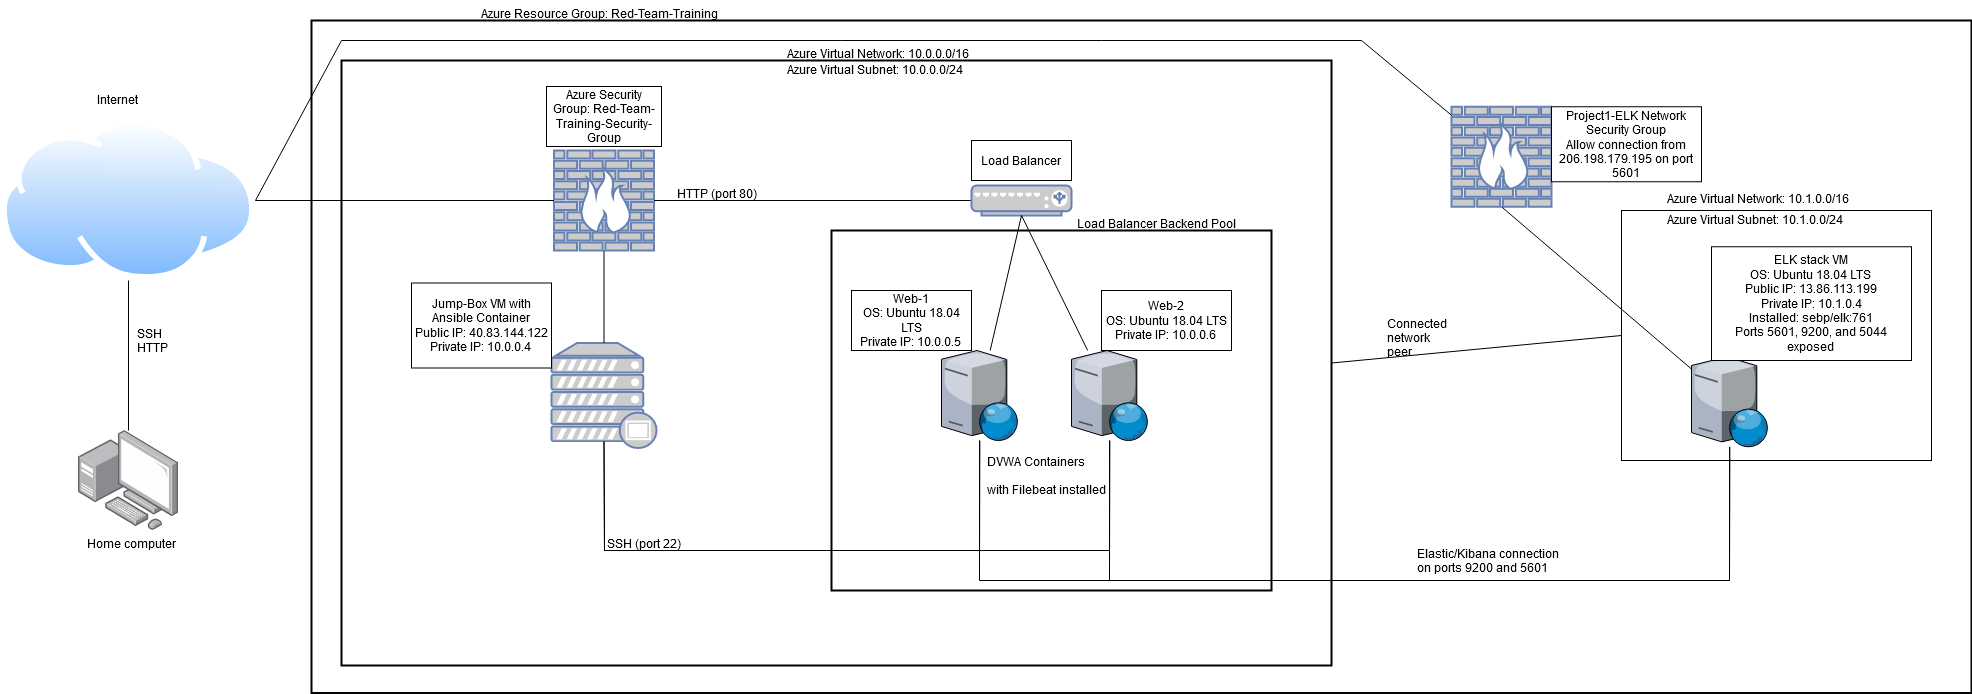

The diagram above was exported from draw.io. Its source (the exported page's mxGraphModel, read from the mxfile embedded in the PNG):
<mxGraphModel dx="2272" dy="738" grid="1" gridSize="10" guides="1" tooltips="1" connect="1" arrows="1" fold="1" page="1" pageScale="1" pageWidth="850" pageHeight="1100" math="0" shadow="0">
  <root>
    <mxCell id="0" />
    <mxCell id="1" parent="0" />
    <mxCell id="htRe7nBuJuqieIbmqY4w-27" value="" style="rounded=0;whiteSpace=wrap;html=1;strokeWidth=2;fillColor=none;" parent="1" vertex="1">
      <mxGeometry x="20" y="20" width="1660" height="672.5" as="geometry" />
    </mxCell>
    <mxCell id="0chU6epDvN0NIygQzpeB-8" value="" style="rounded=0;whiteSpace=wrap;html=1;fillColor=none;" vertex="1" parent="1">
      <mxGeometry x="1330" y="210" width="310" height="250" as="geometry" />
    </mxCell>
    <mxCell id="htRe7nBuJuqieIbmqY4w-20" value="" style="rounded=0;whiteSpace=wrap;html=1;strokeWidth=2;fillColor=none;" parent="1" vertex="1">
      <mxGeometry x="540" y="230" width="440" height="360" as="geometry" />
    </mxCell>
    <mxCell id="htRe7nBuJuqieIbmqY4w-23" value="" style="rounded=0;whiteSpace=wrap;html=1;strokeWidth=2;fillColor=none;" parent="1" vertex="1">
      <mxGeometry x="50" y="60" width="990" height="605" as="geometry" />
    </mxCell>
    <mxCell id="ssNMXDuJi5N9A2YkJRTr-1" value="" style="fontColor=#0066CC;verticalAlign=top;verticalLabelPosition=bottom;labelPosition=center;align=center;html=1;outlineConnect=0;fillColor=#CCCCCC;strokeColor=#6881B3;gradientColor=none;gradientDirection=north;strokeWidth=2;shape=mxgraph.networks.firewall;" parent="1" vertex="1">
      <mxGeometry x="262.5" y="150" width="100" height="100" as="geometry" />
    </mxCell>
    <mxCell id="ssNMXDuJi5N9A2YkJRTr-2" value="" style="fontColor=#0066CC;verticalAlign=top;verticalLabelPosition=bottom;labelPosition=center;align=center;html=1;outlineConnect=0;fillColor=#CCCCCC;strokeColor=#6881B3;gradientColor=none;gradientDirection=north;strokeWidth=2;shape=mxgraph.networks.proxy_server;" parent="1" vertex="1">
      <mxGeometry x="260" y="342.5" width="105" height="105" as="geometry" />
    </mxCell>
    <mxCell id="htRe7nBuJuqieIbmqY4w-1" value="" style="points=[];aspect=fixed;html=1;align=center;shadow=0;dashed=0;image;image=img/lib/allied_telesis/computer_and_terminals/Personal_Computer_with_Server.svg;" parent="1" vertex="1">
      <mxGeometry x="-213.01" y="430" width="100" height="100" as="geometry" />
    </mxCell>
    <mxCell id="htRe7nBuJuqieIbmqY4w-2" value="" style="verticalLabelPosition=bottom;sketch=0;aspect=fixed;html=1;verticalAlign=top;strokeColor=none;align=center;outlineConnect=0;shape=mxgraph.citrix.web_server;" parent="1" vertex="1">
      <mxGeometry x="650" y="350" width="76.5" height="90" as="geometry" />
    </mxCell>
    <mxCell id="htRe7nBuJuqieIbmqY4w-3" value="" style="verticalLabelPosition=bottom;sketch=0;aspect=fixed;html=1;verticalAlign=top;strokeColor=none;align=center;outlineConnect=0;shape=mxgraph.citrix.web_server;" parent="1" vertex="1">
      <mxGeometry x="780" y="350" width="76.5" height="90" as="geometry" />
    </mxCell>
    <mxCell id="htRe7nBuJuqieIbmqY4w-7" value="" style="endArrow=none;html=1;rounded=0;exitX=0.5;exitY=0.94;exitDx=0;exitDy=0;exitPerimeter=0;" parent="1" source="ssNMXDuJi5N9A2YkJRTr-2" target="htRe7nBuJuqieIbmqY4w-2" edge="1">
      <mxGeometry relative="1" as="geometry">
        <mxPoint x="280" y="450" as="sourcePoint" />
        <mxPoint x="440" y="450" as="targetPoint" />
        <Array as="points">
          <mxPoint x="313" y="550" />
          <mxPoint x="520" y="550" />
          <mxPoint x="688" y="550" />
        </Array>
      </mxGeometry>
    </mxCell>
    <mxCell id="htRe7nBuJuqieIbmqY4w-8" value="" style="endArrow=none;html=1;rounded=0;exitX=0.5;exitY=0.94;exitDx=0;exitDy=0;exitPerimeter=0;" parent="1" source="ssNMXDuJi5N9A2YkJRTr-2" target="htRe7nBuJuqieIbmqY4w-3" edge="1">
      <mxGeometry relative="1" as="geometry">
        <mxPoint x="450" y="340" as="sourcePoint" />
        <mxPoint x="610" y="340" as="targetPoint" />
        <Array as="points">
          <mxPoint x="313" y="550" />
          <mxPoint x="530" y="550" />
          <mxPoint x="818" y="550" />
        </Array>
      </mxGeometry>
    </mxCell>
    <mxCell id="htRe7nBuJuqieIbmqY4w-9" value="" style="endArrow=none;html=1;rounded=0;exitX=0.5;exitY=1;exitDx=0;exitDy=0;exitPerimeter=0;" parent="1" source="ssNMXDuJi5N9A2YkJRTr-1" target="ssNMXDuJi5N9A2YkJRTr-2" edge="1">
      <mxGeometry relative="1" as="geometry">
        <mxPoint x="480" y="230" as="sourcePoint" />
        <mxPoint x="640" y="230" as="targetPoint" />
      </mxGeometry>
    </mxCell>
    <mxCell id="htRe7nBuJuqieIbmqY4w-10" value="" style="endArrow=none;html=1;rounded=0;exitX=1;exitY=0.5;exitDx=0;exitDy=0;exitPerimeter=0;entryX=0;entryY=0.5;entryDx=0;entryDy=0;entryPerimeter=0;" parent="1" source="ssNMXDuJi5N9A2YkJRTr-1" target="htRe7nBuJuqieIbmqY4w-11" edge="1">
      <mxGeometry relative="1" as="geometry">
        <mxPoint x="420" y="199.5" as="sourcePoint" />
        <mxPoint x="580" y="199.5" as="targetPoint" />
      </mxGeometry>
    </mxCell>
    <mxCell id="htRe7nBuJuqieIbmqY4w-11" value="" style="fontColor=#0066CC;verticalAlign=top;verticalLabelPosition=bottom;labelPosition=center;align=center;html=1;outlineConnect=0;fillColor=#CCCCCC;strokeColor=#6881B3;gradientColor=none;gradientDirection=north;strokeWidth=2;shape=mxgraph.networks.load_balancer;" parent="1" vertex="1">
      <mxGeometry x="680" y="185" width="100" height="30" as="geometry" />
    </mxCell>
    <mxCell id="htRe7nBuJuqieIbmqY4w-12" value="" style="endArrow=none;html=1;rounded=0;exitX=0.5;exitY=1;exitDx=0;exitDy=0;exitPerimeter=0;" parent="1" source="htRe7nBuJuqieIbmqY4w-11" target="htRe7nBuJuqieIbmqY4w-2" edge="1">
      <mxGeometry relative="1" as="geometry">
        <mxPoint x="510" y="280" as="sourcePoint" />
        <mxPoint x="670" y="280" as="targetPoint" />
      </mxGeometry>
    </mxCell>
    <mxCell id="htRe7nBuJuqieIbmqY4w-13" value="" style="endArrow=none;html=1;rounded=0;exitX=0.5;exitY=1;exitDx=0;exitDy=0;exitPerimeter=0;" parent="1" source="htRe7nBuJuqieIbmqY4w-11" target="htRe7nBuJuqieIbmqY4w-3" edge="1">
      <mxGeometry relative="1" as="geometry">
        <mxPoint x="460" y="310" as="sourcePoint" />
        <mxPoint x="620" y="310" as="targetPoint" />
      </mxGeometry>
    </mxCell>
    <mxCell id="htRe7nBuJuqieIbmqY4w-14" value="Load Balancer" style="whiteSpace=wrap;html=1;align=center;" parent="1" vertex="1">
      <mxGeometry x="680" y="140" width="100" height="40" as="geometry" />
    </mxCell>
    <mxCell id="htRe7nBuJuqieIbmqY4w-15" value="&lt;div&gt;Web-1&lt;/div&gt;&lt;div&gt;OS: Ubuntu 18.04 LTS&lt;/div&gt;&lt;div&gt;Private IP: 10.0.0.5&lt;br&gt;&lt;/div&gt;" style="whiteSpace=wrap;html=1;align=center;" parent="1" vertex="1">
      <mxGeometry x="560" y="290" width="120" height="60" as="geometry" />
    </mxCell>
    <mxCell id="htRe7nBuJuqieIbmqY4w-16" value="&lt;div&gt;Web-2&lt;/div&gt;&lt;div&gt;OS: Ubuntu 18.04 LTS&lt;/div&gt;&lt;div&gt;Private IP: 10.0.0.6&lt;br&gt;&lt;/div&gt;" style="whiteSpace=wrap;html=1;align=center;" parent="1" vertex="1">
      <mxGeometry x="810" y="290" width="130" height="60" as="geometry" />
    </mxCell>
    <mxCell id="htRe7nBuJuqieIbmqY4w-17" value="Azure Security Group: Red-Team-Training-Security-Group" style="whiteSpace=wrap;html=1;align=center;" parent="1" vertex="1">
      <mxGeometry x="255" y="86" width="115" height="60" as="geometry" />
    </mxCell>
    <mxCell id="htRe7nBuJuqieIbmqY4w-18" value="HTTP (port 80)" style="text;strokeColor=none;fillColor=none;spacingLeft=4;spacingRight=4;overflow=hidden;rotatable=0;points=[[0,0.5],[1,0.5]];portConstraint=eastwest;fontSize=12;" parent="1" vertex="1">
      <mxGeometry x="380" y="180" width="90" height="30" as="geometry" />
    </mxCell>
    <mxCell id="htRe7nBuJuqieIbmqY4w-19" value="SSH (port 22)" style="text;strokeColor=none;fillColor=none;spacingLeft=4;spacingRight=4;overflow=hidden;rotatable=0;points=[[0,0.5],[1,0.5]];portConstraint=eastwest;fontSize=12;" parent="1" vertex="1">
      <mxGeometry x="310" y="530" width="90" height="30" as="geometry" />
    </mxCell>
    <mxCell id="htRe7nBuJuqieIbmqY4w-21" value="Load Balancer Backend Pool" style="text;strokeColor=none;fillColor=none;spacingLeft=4;spacingRight=4;overflow=hidden;rotatable=0;points=[[0,0.5],[1,0.5]];portConstraint=eastwest;fontSize=12;" parent="1" vertex="1">
      <mxGeometry x="780" y="210" width="170" height="30" as="geometry" />
    </mxCell>
    <mxCell id="htRe7nBuJuqieIbmqY4w-22" value="&lt;div&gt;Jump-Box VM with Ansible Container&lt;/div&gt;&lt;div&gt;Public IP: 40.83.144.122&lt;/div&gt;&lt;div&gt;Private IP: 10.0.0.4&lt;br&gt;&lt;/div&gt;" style="whiteSpace=wrap;html=1;align=center;" parent="1" vertex="1">
      <mxGeometry x="120" y="282.5" width="140" height="85" as="geometry" />
    </mxCell>
    <mxCell id="htRe7nBuJuqieIbmqY4w-24" value="Azure Resource Group: Red-Team-Training" style="text;strokeColor=none;fillColor=none;spacingLeft=4;spacingRight=4;overflow=hidden;rotatable=0;points=[[0,0.5],[1,0.5]];portConstraint=eastwest;fontSize=12;" parent="1" vertex="1">
      <mxGeometry x="183.70000000000002" width="257.6" height="30" as="geometry" />
    </mxCell>
    <mxCell id="htRe7nBuJuqieIbmqY4w-25" value="Azure Virtual Network: 10.0.0.0/16" style="text;strokeColor=none;fillColor=none;spacingLeft=4;spacingRight=4;overflow=hidden;rotatable=0;points=[[0,0.5],[1,0.5]];portConstraint=eastwest;fontSize=12;" parent="1" vertex="1">
      <mxGeometry x="490" y="40" width="200" height="30" as="geometry" />
    </mxCell>
    <mxCell id="htRe7nBuJuqieIbmqY4w-26" value="Azure Virtual Subnet: 10.0.0.0/24" style="text;strokeColor=none;fillColor=none;spacingLeft=4;spacingRight=4;overflow=hidden;rotatable=0;points=[[0,0.5],[1,0.5]];portConstraint=eastwest;fontSize=12;" parent="1" vertex="1">
      <mxGeometry x="490" y="56" width="200" height="30" as="geometry" />
    </mxCell>
    <mxCell id="htRe7nBuJuqieIbmqY4w-28" value="Home computer" style="text;strokeColor=none;fillColor=none;spacingLeft=4;spacingRight=4;overflow=hidden;rotatable=0;points=[[0,0.5],[1,0.5]];portConstraint=eastwest;fontSize=12;" parent="1" vertex="1">
      <mxGeometry x="-210" y="530" width="110" height="30" as="geometry" />
    </mxCell>
    <mxCell id="htRe7nBuJuqieIbmqY4w-29" value="" style="aspect=fixed;perimeter=ellipsePerimeter;html=1;align=center;shadow=0;dashed=0;spacingTop=3;image;image=img/lib/active_directory/internet_cloud.svg;strokeWidth=2;fillColor=none;" parent="1" vertex="1">
      <mxGeometry x="-290" y="120" width="253.97" height="160" as="geometry" />
    </mxCell>
    <mxCell id="htRe7nBuJuqieIbmqY4w-30" value="" style="endArrow=none;html=1;rounded=0;" parent="1" source="htRe7nBuJuqieIbmqY4w-29" target="ssNMXDuJi5N9A2YkJRTr-1" edge="1">
      <mxGeometry relative="1" as="geometry">
        <mxPoint x="-130" y="240" as="sourcePoint" />
        <mxPoint x="-30" y="220" as="targetPoint" />
      </mxGeometry>
    </mxCell>
    <mxCell id="htRe7nBuJuqieIbmqY4w-31" value="Internet" style="text;strokeColor=none;fillColor=none;spacingLeft=4;spacingRight=4;overflow=hidden;rotatable=0;points=[[0,0.5],[1,0.5]];portConstraint=eastwest;fontSize=12;" parent="1" vertex="1">
      <mxGeometry x="-200" y="86" width="90" height="30" as="geometry" />
    </mxCell>
    <mxCell id="htRe7nBuJuqieIbmqY4w-32" value="" style="endArrow=none;html=1;rounded=0;" parent="1" source="htRe7nBuJuqieIbmqY4w-29" target="htRe7nBuJuqieIbmqY4w-1" edge="1">
      <mxGeometry relative="1" as="geometry">
        <mxPoint x="-190" y="367.5" as="sourcePoint" />
        <mxPoint x="-30" y="367.5" as="targetPoint" />
      </mxGeometry>
    </mxCell>
    <mxCell id="htRe7nBuJuqieIbmqY4w-33" value="SSH&#10;HTTP&#10;" style="text;strokeColor=none;fillColor=none;spacingLeft=4;spacingRight=4;overflow=hidden;rotatable=0;points=[[0,0.5],[1,0.5]];portConstraint=eastwest;fontSize=12;" parent="1" vertex="1">
      <mxGeometry x="-160" y="320" width="90" height="42.5" as="geometry" />
    </mxCell>
    <mxCell id="htRe7nBuJuqieIbmqY4w-34" value="DVWA Containers &#10;&#10;with Filebeat installed&#10;" style="text;strokeColor=none;fillColor=none;spacingLeft=4;spacingRight=4;overflow=hidden;rotatable=0;points=[[0,0.5],[1,0.5]];portConstraint=eastwest;fontSize=12;" parent="1" vertex="1">
      <mxGeometry x="690" y="447.5" width="135" height="42.5" as="geometry" />
    </mxCell>
    <mxCell id="0chU6epDvN0NIygQzpeB-1" value="" style="verticalLabelPosition=bottom;sketch=0;aspect=fixed;html=1;verticalAlign=top;strokeColor=none;align=center;outlineConnect=0;shape=mxgraph.citrix.web_server;" vertex="1" parent="1">
      <mxGeometry x="1400" y="356.25" width="76.5" height="90" as="geometry" />
    </mxCell>
    <mxCell id="0chU6epDvN0NIygQzpeB-2" value="&lt;div&gt;ELK stack VM&lt;/div&gt;&lt;div&gt;OS: Ubuntu 18.04 LTS&lt;br&gt;&lt;/div&gt;&lt;div&gt;Public IP: 13.86.113.199&lt;/div&gt;&lt;div&gt;Private IP: 10.1.0.4&lt;/div&gt;&lt;div&gt;Installed: sebp/elk:761 &lt;br&gt;&lt;/div&gt;&lt;div&gt;Ports 5601, 9200, and 5044 exposed&lt;br&gt;&lt;/div&gt;" style="whiteSpace=wrap;html=1;align=center;" vertex="1" parent="1">
      <mxGeometry x="1420" y="246.25" width="200" height="113.75" as="geometry" />
    </mxCell>
    <mxCell id="0chU6epDvN0NIygQzpeB-9" value="Azure Virtual Network: 10.1.0.0/16" style="text;strokeColor=none;fillColor=none;spacingLeft=4;spacingRight=4;overflow=hidden;rotatable=0;points=[[0,0.5],[1,0.5]];portConstraint=eastwest;fontSize=12;" vertex="1" parent="1">
      <mxGeometry x="1370" y="185" width="200" height="30" as="geometry" />
    </mxCell>
    <mxCell id="0chU6epDvN0NIygQzpeB-10" value="Azure Virtual Subnet: 10.1.0.0/24" style="text;strokeColor=none;fillColor=none;spacingLeft=4;spacingRight=4;overflow=hidden;rotatable=0;points=[[0,0.5],[1,0.5]];portConstraint=eastwest;fontSize=12;" vertex="1" parent="1">
      <mxGeometry x="1370" y="206.25" width="200" height="30" as="geometry" />
    </mxCell>
    <mxCell id="0chU6epDvN0NIygQzpeB-11" value="" style="endArrow=none;html=1;rounded=0;exitX=1;exitY=0.5;exitDx=0;exitDy=0;entryX=0;entryY=0.5;entryDx=0;entryDy=0;" edge="1" parent="1" source="htRe7nBuJuqieIbmqY4w-23" target="0chU6epDvN0NIygQzpeB-8">
      <mxGeometry relative="1" as="geometry">
        <mxPoint x="1120" y="330" as="sourcePoint" />
        <mxPoint x="1150" y="260" as="targetPoint" />
      </mxGeometry>
    </mxCell>
    <mxCell id="0chU6epDvN0NIygQzpeB-12" value="Connected &#10;network &#10;peer" style="text;strokeColor=none;fillColor=none;spacingLeft=4;spacingRight=4;overflow=hidden;rotatable=0;points=[[0,0.5],[1,0.5]];portConstraint=eastwest;fontSize=12;" vertex="1" parent="1">
      <mxGeometry x="1090" y="310" width="100" height="80" as="geometry" />
    </mxCell>
    <mxCell id="0chU6epDvN0NIygQzpeB-13" value="" style="endArrow=none;html=1;rounded=0;" edge="1" parent="1" source="htRe7nBuJuqieIbmqY4w-3" target="0chU6epDvN0NIygQzpeB-1">
      <mxGeometry relative="1" as="geometry">
        <mxPoint x="1040" y="445" as="sourcePoint" />
        <mxPoint x="1290" y="446.25" as="targetPoint" />
        <Array as="points">
          <mxPoint x="818" y="580" />
          <mxPoint x="1438" y="580" />
        </Array>
      </mxGeometry>
    </mxCell>
    <mxCell id="0chU6epDvN0NIygQzpeB-14" value="" style="endArrow=none;html=1;rounded=0;" edge="1" parent="1" source="htRe7nBuJuqieIbmqY4w-2" target="0chU6epDvN0NIygQzpeB-1">
      <mxGeometry relative="1" as="geometry">
        <mxPoint x="780.1891891891892" y="486.25" as="sourcePoint" />
        <mxPoint x="1400.1870629370628" y="492.5" as="targetPoint" />
        <Array as="points">
          <mxPoint x="688" y="580" />
          <mxPoint x="1438" y="580" />
        </Array>
      </mxGeometry>
    </mxCell>
    <mxCell id="0chU6epDvN0NIygQzpeB-15" value="Elastic/Kibana connection &#10;on ports 9200 and 5601" style="text;strokeColor=none;fillColor=none;spacingLeft=4;spacingRight=4;overflow=hidden;rotatable=0;points=[[0,0.5],[1,0.5]];portConstraint=eastwest;fontSize=12;" vertex="1" parent="1">
      <mxGeometry x="1120" y="540" width="160" height="40" as="geometry" />
    </mxCell>
    <mxCell id="0chU6epDvN0NIygQzpeB-18" value="" style="fontColor=#0066CC;verticalAlign=top;verticalLabelPosition=bottom;labelPosition=center;align=center;html=1;outlineConnect=0;fillColor=#CCCCCC;strokeColor=#6881B3;gradientColor=none;gradientDirection=north;strokeWidth=2;shape=mxgraph.networks.firewall;" vertex="1" parent="1">
      <mxGeometry x="1160" y="106.25" width="100" height="100" as="geometry" />
    </mxCell>
    <mxCell id="0chU6epDvN0NIygQzpeB-19" value="Project1-ELK Network Security Group&lt;br&gt;Allow connection from 206.198.179.195 on port 5601" style="whiteSpace=wrap;html=1;align=center;" vertex="1" parent="1">
      <mxGeometry x="1260" y="106.25" width="150" height="75" as="geometry" />
    </mxCell>
    <mxCell id="0chU6epDvN0NIygQzpeB-20" value="" style="endArrow=none;html=1;rounded=0;exitX=0.5;exitY=1;exitDx=0;exitDy=0;exitPerimeter=0;" edge="1" parent="1" source="0chU6epDvN0NIygQzpeB-18" target="0chU6epDvN0NIygQzpeB-1">
      <mxGeometry relative="1" as="geometry">
        <mxPoint x="1210" y="224.5" as="sourcePoint" />
        <mxPoint x="1527.5" y="224.5" as="targetPoint" />
      </mxGeometry>
    </mxCell>
    <mxCell id="0chU6epDvN0NIygQzpeB-21" value="" style="endArrow=none;html=1;rounded=0;exitX=1;exitY=0.5;exitDx=0;exitDy=0;" edge="1" parent="1" source="htRe7nBuJuqieIbmqY4w-29" target="0chU6epDvN0NIygQzpeB-18">
      <mxGeometry relative="1" as="geometry">
        <mxPoint x="-26.03000000000293" y="210" as="sourcePoint" />
        <mxPoint x="272.5" y="210" as="targetPoint" />
        <Array as="points">
          <mxPoint x="50" y="40" />
          <mxPoint x="550" y="40" />
          <mxPoint x="1070" y="40" />
        </Array>
      </mxGeometry>
    </mxCell>
  </root>
</mxGraphModel>